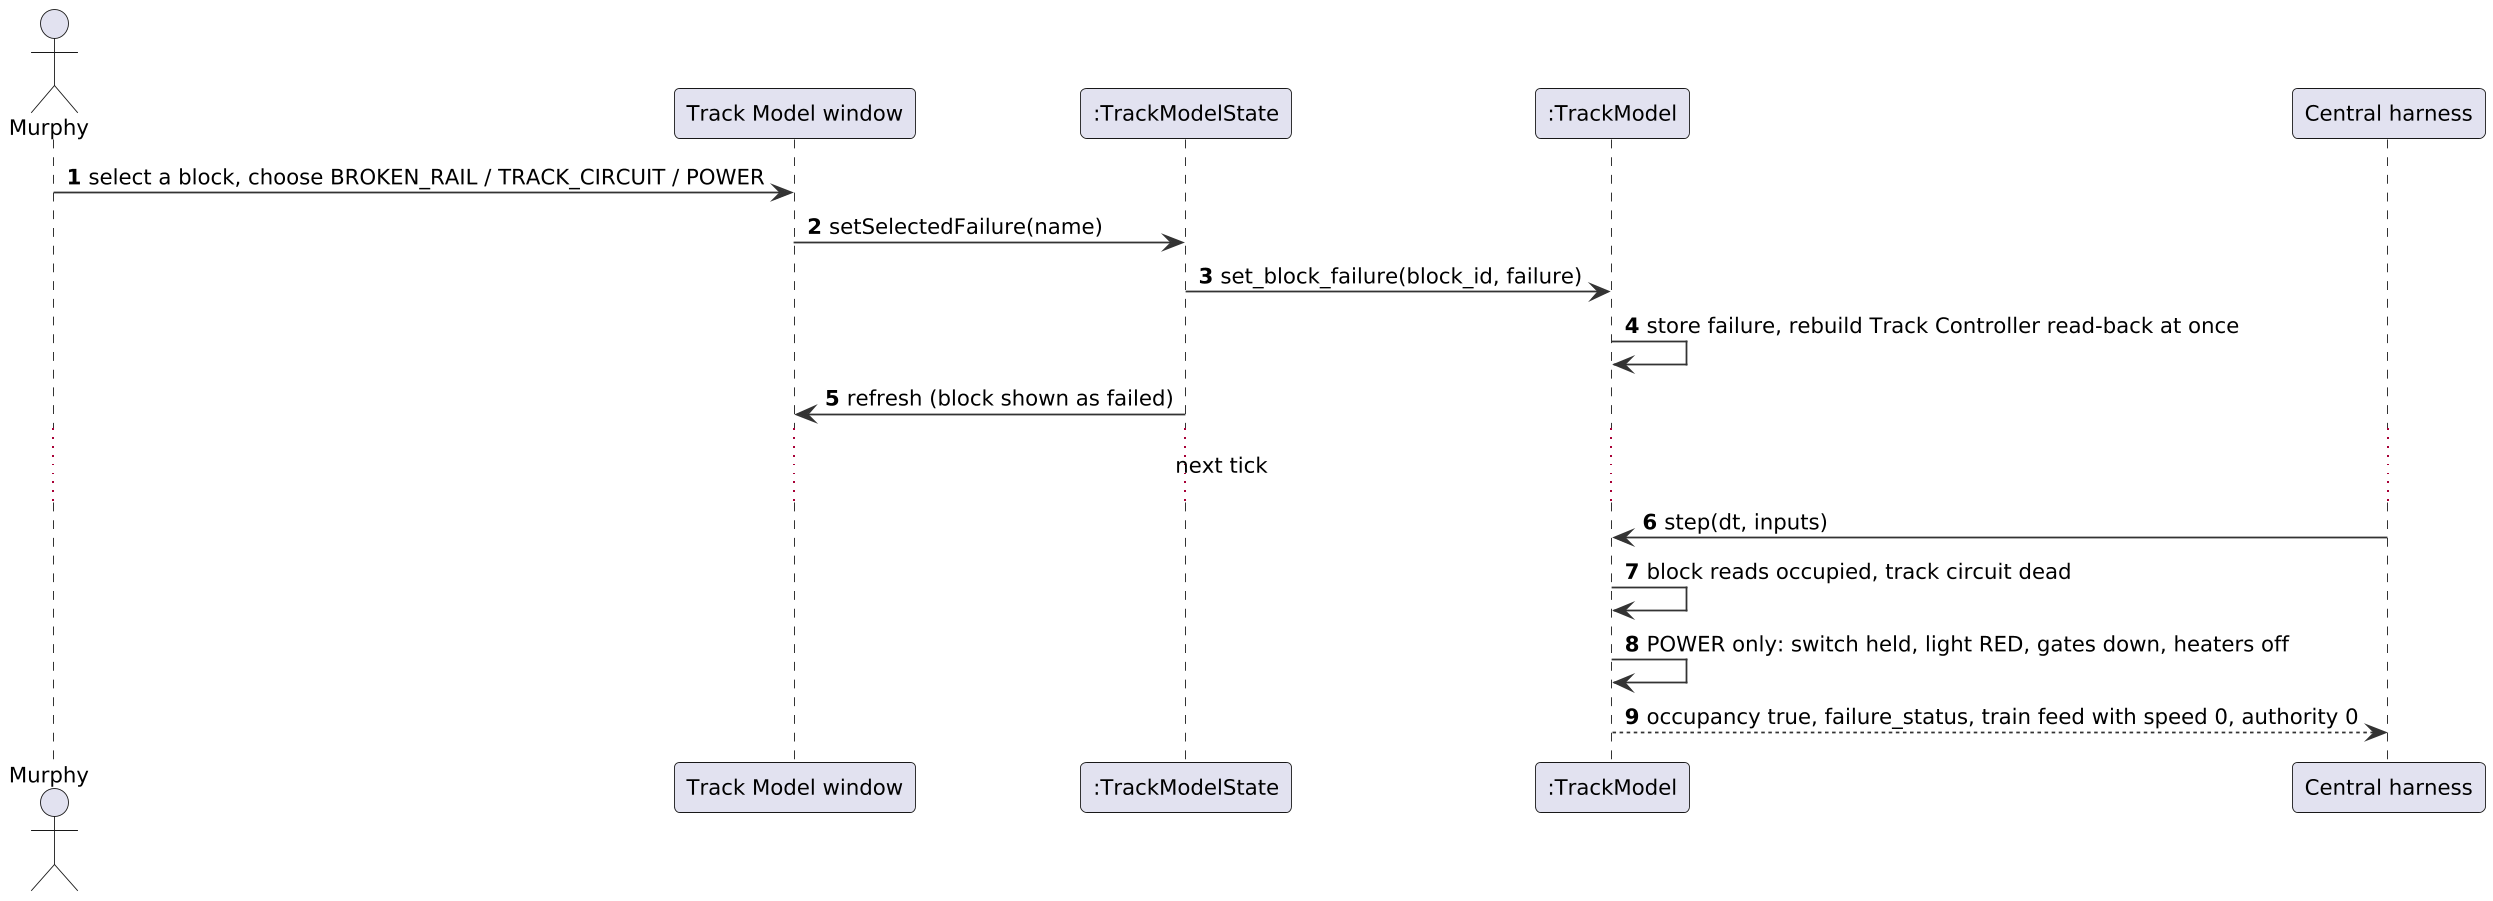

The diagram above was rendered by PlantUML. Its source (embedded in the PNG):
@startuml
skinparam shadowing false
skinparam dpi 170
skinparam defaultFontName DejaVu Sans
skinparam defaultFontSize 12
skinparam roundCorner 6
skinparam ArrowColor #333333
skinparam BackgroundColor white
skinparam sequenceMessageAlign left
skinparam ParticipantPadding 20
autonumber
actor Murphy
participant "Track Model window" as W
participant ":TrackModelState" as S
participant ":TrackModel" as TM
participant "Central harness" as H
Murphy -> W : select a block, choose BROKEN_RAIL / TRACK_CIRCUIT / POWER
W -> S : setSelectedFailure(name)
S -> TM : set_block_failure(block_id, failure)
TM -> TM : store failure, rebuild Track Controller read-back at once
S -> W : refresh (block shown as failed)
... next tick ...
H -> TM : step(dt, inputs)
TM -> TM : block reads occupied, track circuit dead
TM -> TM : POWER only: switch held, light RED, gates down, heaters off
TM --> H : occupancy true, failure_status, train feed with speed 0, authority 0
@enduml